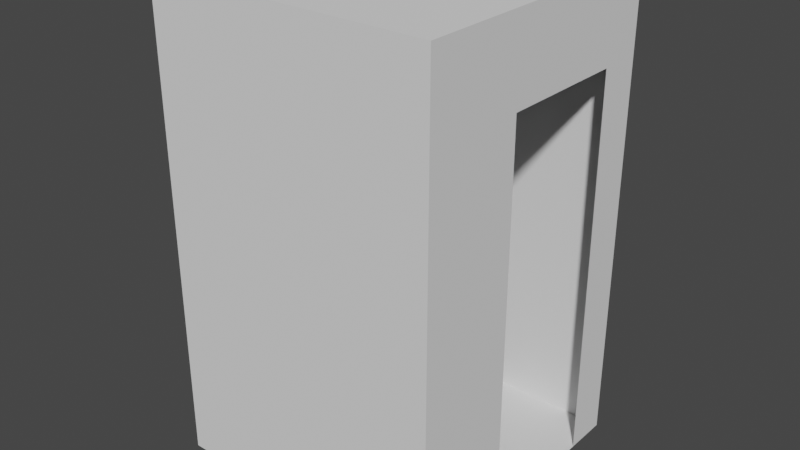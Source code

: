 # Source: storage-rack.blend  (saved by Blender 3.0.42; exported with 4.5.12 LTS)
import bpy
from mathutils import Matrix  # noqa: F401  (used for matrix-valued properties, if any)

bpy.ops.wm.read_factory_settings(use_empty=True)
scene = bpy.context.scene
scene.name = 'Scene'

# ---- collections
col_resources = bpy.data.collections.new('Resources'); scene.collection.children.link(col_resources)

# ---- world
world_world = bpy.data.worlds.new('World'); scene.world = world_world
world_world.use_nodes = True; world_world.node_tree.nodes.clear()
_N = world_world.node_tree.nodes; _L = world_world.node_tree.links
n0 = _N.new('ShaderNodeOutputWorld'); n0.name = 'World Output'; n0.location = (300, 300)
n1 = _N.new('ShaderNodeBackground'); n1.name = 'Background'; n1.location = (10, 300)
n1.inputs[0].default_value = (0.05088, 0.05088, 0.05088, 1.0)
_L.new(n1.outputs[0], n0.inputs[0])
n0.is_active_output = True
world_world.color = (0.05088, 0.05088, 0.05088)
world_world.use_sun_shadow = False
world_world.sun_shadow_jitter_overblur = 0.0

# ---- meshes
me_cube_001 = bpy.data.meshes.new('Cube.001')
me_cube_001.from_pydata([(-0.23, -0.1, 0.0), (-0.23, -0.1, 1.72), (-0.23, 0.1, 0.0), (-0.23, 0.1, 1.72), (0.23, -0.1, 0.0), (0.23, -0.1, 1.72), (0.23, 0.1, 0.0), (0.23, 0.1, 1.72)], [], [(0, 1, 3, 2), (2, 3, 7, 6), (6, 7, 5, 4), (4, 5, 1, 0), (2, 6, 4, 0), (7, 3, 1, 5)])
_uv = me_cube_001.uv_layers.new(name='UVMap')
_uv.uv.foreach_set('vector', [0.375, 0.0, 0.625, 0.0, 0.625, 0.25, 0.375, 0.25, 0.375, 0.25, 0.625, 0.25, 0.625, 0.5, 0.375, 0.5, 0.375, 0.5, 0.625, 0.5, 0.625, 0.75, 0.375, 0.75, 0.375, 0.75, 0.625, 0.75, 0.625, 1.0, 0.375, 1.0, 0.125, 0.5, 0.375, 0.5, 0.375, 0.75, 0.125, 0.75, 0.625, 0.5, 0.875, 0.5, 0.875, 0.75, 0.625, 0.75])
me_cube_001.use_remesh_fix_poles = True
me_cube_001.use_remesh_preserve_attributes = False
me_cube_001.use_mirror_vertex_groups = False
me_cube_001.update()
me_cube_002 = bpy.data.meshes.new('Cube.002')
me_cube_002.from_pydata([(-0.765, -0.75, -1.265), (-0.765, -0.75, 1.265), (-0.765, 0.75, -1.265), (-0.765, 0.75, 1.265), (0.765, -0.75, -1.265), (0.765, -0.75, 1.265), (0.765, 0.75, -1.265), (0.765, 0.75, 1.265), (-0.765, 0.51, -1.265), (-0.765, 0.51, 1.265), (0.765, 0.51, -1.265), (0.765, 0.51, 1.265), (-0.765, -0.19, -1.265), (0.765, -0.19, 1.265), (-0.765, -0.19, 1.265), (0.765, -0.19, -1.265), (-0.765, -0.75, 0.8289), (-0.765, 0.75, 0.8289), (0.765, 0.75, 0.8289), (0.765, -0.75, 0.8289), (0.765, 0.51, 0.8289), (-0.765, 0.51, 0.8289), (-0.765, -0.19, 0.8289), (0.765, -0.19, 0.8289)], [], [(21, 9, 3, 17), (17, 3, 7, 18), (23, 13, 5, 19), (19, 5, 1, 16), (12, 15, 4, 0), (13, 14, 1, 5), (7, 3, 9, 11), (2, 6, 10, 8), (18, 7, 11, 20), (22, 14, 9, 21), (16, 1, 14, 22), (11, 9, 14, 13), (8, 10, 15, 12), (20, 11, 13, 23), (0, 16, 22, 12), (12, 22, 21, 8), (6, 18, 20, 10), (4, 19, 16, 0), (15, 23, 19, 4), (2, 17, 18, 6), (8, 21, 17, 2)])
_uv = me_cube_002.uv_layers.new(name='UVMap')
_uv.uv.foreach_set('vector', [0.5819, 0.25, 0.625, 0.25, 0.625, 0.25, 0.5819, 0.25, 0.5819, 0.25, 0.625, 0.25, 0.625, 0.5, 0.5819, 0.5, 0.5819, 0.75, 0.625, 0.75, 0.625, 0.75, 0.5819, 0.75, 0.5819, 0.75, 0.625, 0.75, 0.625, 1.0, 0.5819, 1.0, 0.125, 0.75, 0.375, 0.75, 0.375, 0.75, 0.125, 0.75, 0.625, 0.75, 0.875, 0.75, 0.875, 0.75, 0.625, 0.75, 0.625, 0.5, 0.875, 0.5, 0.875, 0.5, 0.625, 0.5, 0.125, 0.5, 0.375, 0.5, 0.375, 0.5, 0.125, 0.5, 0.5819, 0.5, 0.625, 0.5, 0.625, 0.5, 0.5819, 0.5, 0.5819, 0.0, 0.625, 0.0, 0.625, 0.25, 0.5819, 0.25, 0.5819, 0.0, 0.625, 0.0, 0.625, 0.0, 0.5819, 0.0, 0.625, 0.5, 0.875, 0.5, 0.875, 0.75, 0.625, 0.75, 0.125, 0.5, 0.375, 0.5, 0.375, 0.75, 0.125, 0.75, 0.5819, 0.5, 0.625, 0.5, 0.625, 0.75, 0.5819, 0.75, 0.375, 0.0, 0.5819, 0.0, 0.5819, 0.0, 0.375, 0.0, 0.375, 0.0, 0.5819, 0.0, 0.5819, 0.25, 0.375, 0.25, 0.375, 0.5, 0.5819, 0.5, 0.5819, 0.5, 0.375, 0.5, 0.375, 0.75, 0.5819, 0.75, 0.5819, 1.0, 0.375, 1.0, 0.375, 0.75, 0.5819, 0.75, 0.5819, 0.75, 0.375, 0.75, 0.375, 0.25, 0.5819, 0.25, 0.5819, 0.5, 0.375, 0.5, 0.375, 0.25, 0.5819, 0.25, 0.5819, 0.25, 0.375, 0.25])
me_cube_002.use_remesh_fix_poles = True
me_cube_002.use_remesh_preserve_attributes = False
me_cube_002.use_mirror_vertex_groups = False
me_cube_002.update()

# ---- objects
ob_resources_me = bpy.data.objects.new('Resources.Me', None)
ob_resources_me_cube = bpy.data.objects.new('Resources.Me.Cube', me_cube_001)
ob_resources_storageroom = bpy.data.objects.new('Resources.StorageRoom', None)
ob_resources_storageroom_cube = bpy.data.objects.new('Resources.StorageRoom.Cube', me_cube_002)

# ---- transforms, parenting, visibility, modifiers, constraints
ob_resources_me.location = (0.0, 0.0, 1.72)
ob_resources_me.scale = (0.5, 0.5, 0.5)
ob_resources_me.empty_display_type = 'SINGLE_ARROW'
ob_resources_me.empty_display_size = 0.4
ob_resources_me_cube.parent = ob_resources_me
ob_resources_me_cube.matrix_parent_inverse = Matrix(((2.0, -0.0, 0.0, -0.0), (-0.0, 2.0, -0.0, 0.0), (0.0, -0.0, 2.0, -3.44), (-0.0, 0.0, -0.0, 1.0)))
ob_resources_me_cube.location = (0.0, 0.0, 0.0)
ob_resources_me_cube.lineart.crease_threshold = 0.0
ob_resources_storageroom.location = (0.0, 0.0, 2.53)
ob_resources_storageroom.empty_display_type = 'SINGLE_ARROW'
ob_resources_storageroom.empty_display_size = 0.4
ob_resources_storageroom_cube.parent = ob_resources_storageroom
ob_resources_storageroom_cube.matrix_parent_inverse = Matrix(((1.0, -0.0, 0.0, -0.0), (-0.0, 1.0, -0.0, 0.0), (0.0, -0.0, 1.0, -2.53), (-0.0, 0.0, -0.0, 1.0)))
ob_resources_storageroom_cube.location = (0.0, 0.0, 1.265)
ob_resources_storageroom_cube.lineart.crease_threshold = 0.0

# ---- collection membership
col_resources.objects.link(ob_resources_me)
col_resources.objects.link(ob_resources_me_cube)
col_resources.objects.link(ob_resources_storageroom)
col_resources.objects.link(ob_resources_storageroom_cube)

# ---- scene / render settings (as saved in the file)
scene.frame_start = 1; scene.frame_end = 250; scene.frame_set(1)
scene.render.engine = 'BLENDER_EEVEE_NEXT'
scene.cycles.sampling_pattern = 'TABULATED_SOBOL'
scene.cycles.use_light_tree = False
scene.view_settings.view_transform = 'Filmic'
bpy.context.view_layer.update()

# ---- added for rendering (the .blend has no active camera and no usable light): camera, sun
cam_auto = bpy.data.cameras.new('AutoCamera')
cam_auto.lens = 50.0
cam_auto.sensor_width = 36.0
cam_auto.clip_end = 1000.0
ob_auto_camera = bpy.data.objects.new('AutoCamera', cam_auto)
scene.collection.objects.link(ob_auto_camera)
ob_auto_camera.location = (3.06748, -3.68097, 3.71898)
ob_auto_camera.rotation_euler = (1.09748, -7.21219e-08, 0.694738)
scene.camera = ob_auto_camera
light_auto_sun = bpy.data.lights.new('AutoSun', 'SUN')
light_auto_sun.energy = 3.0
light_auto_sun.angle = 0.0523599
ob_auto_sun = bpy.data.objects.new('AutoSun', light_auto_sun)
scene.collection.objects.link(ob_auto_sun)
ob_auto_sun.rotation_euler = (0.872665, 0.174533, 0.523599)
bpy.context.view_layer.update()

